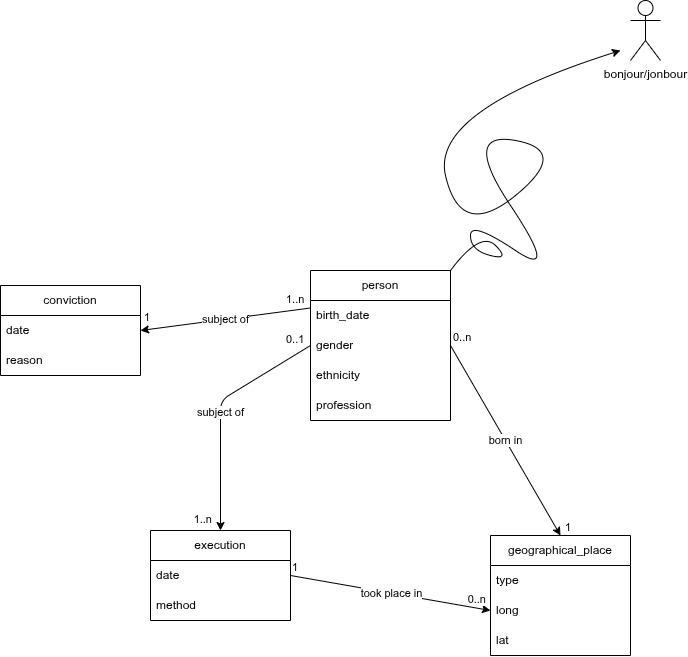

The diagram above was exported from draw.io. Its source (the exported page's mxGraphModel, read from the mxfile embedded in the PNG):
<mxGraphModel dx="530" dy="1688" grid="1" gridSize="10" guides="1" tooltips="1" connect="1" arrows="1" fold="1" page="1" pageScale="1" pageWidth="827" pageHeight="1169" math="0" shadow="0">
  <root>
    <mxCell id="0" />
    <mxCell id="1" parent="0" />
    <mxCell id="43" value="geographical_place" style="swimlane;fontStyle=0;childLayout=stackLayout;horizontal=1;startSize=30;horizontalStack=0;resizeParent=1;resizeParentMax=0;resizeLast=0;collapsible=1;marginBottom=0;whiteSpace=wrap;html=1;" parent="1" vertex="1">
      <mxGeometry x="620" y="465" width="140" height="120" as="geometry" />
    </mxCell>
    <mxCell id="46" value="type" style="text;strokeColor=none;fillColor=none;align=left;verticalAlign=middle;spacingLeft=4;spacingRight=4;overflow=hidden;points=[[0,0.5],[1,0.5]];portConstraint=eastwest;rotatable=0;whiteSpace=wrap;html=1;" parent="43" vertex="1">
      <mxGeometry y="30" width="140" height="30" as="geometry" />
    </mxCell>
    <mxCell id="44" value="long" style="text;strokeColor=none;fillColor=none;align=left;verticalAlign=middle;spacingLeft=4;spacingRight=4;overflow=hidden;points=[[0,0.5],[1,0.5]];portConstraint=eastwest;rotatable=0;whiteSpace=wrap;html=1;" parent="43" vertex="1">
      <mxGeometry y="60" width="140" height="30" as="geometry" />
    </mxCell>
    <mxCell id="45" value="lat" style="text;strokeColor=none;fillColor=none;align=left;verticalAlign=middle;spacingLeft=4;spacingRight=4;overflow=hidden;points=[[0,0.5],[1,0.5]];portConstraint=eastwest;rotatable=0;whiteSpace=wrap;html=1;" parent="43" vertex="1">
      <mxGeometry y="90" width="140" height="30" as="geometry" />
    </mxCell>
    <mxCell id="47" value="person" style="swimlane;fontStyle=0;childLayout=stackLayout;horizontal=1;startSize=30;horizontalStack=0;resizeParent=1;resizeParentMax=0;resizeLast=0;collapsible=1;marginBottom=0;whiteSpace=wrap;html=1;" parent="1" vertex="1">
      <mxGeometry x="440" y="200" width="140" height="150" as="geometry" />
    </mxCell>
    <mxCell id="48" value="birth_date" style="text;strokeColor=none;fillColor=none;align=left;verticalAlign=middle;spacingLeft=4;spacingRight=4;overflow=hidden;points=[[0,0.5],[1,0.5]];portConstraint=eastwest;rotatable=0;whiteSpace=wrap;html=1;" parent="47" vertex="1">
      <mxGeometry y="30" width="140" height="30" as="geometry" />
    </mxCell>
    <mxCell id="49" value="gender" style="text;strokeColor=none;fillColor=none;align=left;verticalAlign=middle;spacingLeft=4;spacingRight=4;overflow=hidden;points=[[0,0.5],[1,0.5]];portConstraint=eastwest;rotatable=0;whiteSpace=wrap;html=1;" parent="47" vertex="1">
      <mxGeometry y="60" width="140" height="30" as="geometry" />
    </mxCell>
    <mxCell id="50" value="ethnicity" style="text;strokeColor=none;fillColor=none;align=left;verticalAlign=middle;spacingLeft=4;spacingRight=4;overflow=hidden;points=[[0,0.5],[1,0.5]];portConstraint=eastwest;rotatable=0;whiteSpace=wrap;html=1;" parent="47" vertex="1">
      <mxGeometry y="90" width="140" height="30" as="geometry" />
    </mxCell>
    <mxCell id="56" value="profession" style="text;strokeColor=none;fillColor=none;align=left;verticalAlign=middle;spacingLeft=4;spacingRight=4;overflow=hidden;points=[[0,0.5],[1,0.5]];portConstraint=eastwest;rotatable=0;whiteSpace=wrap;html=1;" parent="47" vertex="1">
      <mxGeometry y="120" width="140" height="30" as="geometry" />
    </mxCell>
    <mxCell id="51" value="execution" style="swimlane;fontStyle=0;childLayout=stackLayout;horizontal=1;startSize=30;horizontalStack=0;resizeParent=1;resizeParentMax=0;resizeLast=0;collapsible=1;marginBottom=0;whiteSpace=wrap;html=1;" parent="1" vertex="1">
      <mxGeometry x="280" y="460" width="140" height="90" as="geometry" />
    </mxCell>
    <mxCell id="52" value="date" style="text;strokeColor=none;fillColor=none;align=left;verticalAlign=middle;spacingLeft=4;spacingRight=4;overflow=hidden;points=[[0,0.5],[1,0.5]];portConstraint=eastwest;rotatable=0;whiteSpace=wrap;html=1;" parent="51" vertex="1">
      <mxGeometry y="30" width="140" height="30" as="geometry" />
    </mxCell>
    <mxCell id="53" value="method" style="text;strokeColor=none;fillColor=none;align=left;verticalAlign=middle;spacingLeft=4;spacingRight=4;overflow=hidden;points=[[0,0.5],[1,0.5]];portConstraint=eastwest;rotatable=0;whiteSpace=wrap;html=1;" parent="51" vertex="1">
      <mxGeometry y="60" width="140" height="30" as="geometry" />
    </mxCell>
    <mxCell id="61" value="" style="endArrow=classic;html=1;exitX=0;exitY=0.5;exitDx=0;exitDy=0;entryX=0.5;entryY=0;entryDx=0;entryDy=0;" parent="1" source="49" target="51" edge="1">
      <mxGeometry relative="1" as="geometry">
        <mxPoint x="280" y="390" as="sourcePoint" />
        <mxPoint x="440" y="390" as="targetPoint" />
        <Array as="points">
          <mxPoint x="350" y="330" />
        </Array>
      </mxGeometry>
    </mxCell>
    <mxCell id="62" value="subject of" style="edgeLabel;resizable=0;html=1;align=center;verticalAlign=middle;" parent="61" connectable="0" vertex="1">
      <mxGeometry relative="1" as="geometry" />
    </mxCell>
    <mxCell id="63" value="0..1" style="edgeLabel;resizable=0;html=1;align=left;verticalAlign=bottom;" parent="61" connectable="0" vertex="1">
      <mxGeometry x="-1" relative="1" as="geometry">
        <mxPoint x="-26" y="2" as="offset" />
      </mxGeometry>
    </mxCell>
    <mxCell id="64" value="1..n" style="edgeLabel;resizable=0;html=1;align=right;verticalAlign=bottom;" parent="61" connectable="0" vertex="1">
      <mxGeometry x="1" relative="1" as="geometry">
        <mxPoint x="-8" y="-3" as="offset" />
      </mxGeometry>
    </mxCell>
    <mxCell id="66" value="" style="endArrow=classic;html=1;exitX=1;exitY=0.5;exitDx=0;exitDy=0;entryX=0;entryY=0.5;entryDx=0;entryDy=0;" parent="1" source="52" target="44" edge="1">
      <mxGeometry relative="1" as="geometry">
        <mxPoint x="450" y="490" as="sourcePoint" />
        <mxPoint x="610" y="490" as="targetPoint" />
      </mxGeometry>
    </mxCell>
    <mxCell id="67" value="took place in" style="edgeLabel;resizable=0;html=1;align=center;verticalAlign=middle;" parent="66" connectable="0" vertex="1">
      <mxGeometry relative="1" as="geometry" />
    </mxCell>
    <mxCell id="68" value="1" style="edgeLabel;resizable=0;html=1;align=left;verticalAlign=bottom;" parent="66" connectable="0" vertex="1">
      <mxGeometry x="-1" relative="1" as="geometry" />
    </mxCell>
    <mxCell id="69" value="0..n" style="edgeLabel;resizable=0;html=1;align=right;verticalAlign=bottom;" parent="66" connectable="0" vertex="1">
      <mxGeometry x="1" relative="1" as="geometry">
        <mxPoint x="-3" y="-3" as="offset" />
      </mxGeometry>
    </mxCell>
    <mxCell id="71" value="" style="endArrow=classic;html=1;exitX=1;exitY=0.5;exitDx=0;exitDy=0;entryX=0.5;entryY=0;entryDx=0;entryDy=0;" parent="1" source="49" target="43" edge="1">
      <mxGeometry relative="1" as="geometry">
        <mxPoint x="620" y="390" as="sourcePoint" />
        <mxPoint x="780" y="390" as="targetPoint" />
      </mxGeometry>
    </mxCell>
    <mxCell id="72" value="born in" style="edgeLabel;resizable=0;html=1;align=center;verticalAlign=middle;" parent="71" connectable="0" vertex="1">
      <mxGeometry relative="1" as="geometry" />
    </mxCell>
    <mxCell id="73" value="0..n" style="edgeLabel;resizable=0;html=1;align=left;verticalAlign=bottom;" parent="71" connectable="0" vertex="1">
      <mxGeometry x="-1" relative="1" as="geometry">
        <mxPoint x="1" as="offset" />
      </mxGeometry>
    </mxCell>
    <mxCell id="74" value="1" style="edgeLabel;resizable=0;html=1;align=right;verticalAlign=bottom;" parent="71" connectable="0" vertex="1">
      <mxGeometry x="1" relative="1" as="geometry">
        <mxPoint x="11" as="offset" />
      </mxGeometry>
    </mxCell>
    <mxCell id="75" value="conviction" style="swimlane;fontStyle=0;childLayout=stackLayout;horizontal=1;startSize=30;horizontalStack=0;resizeParent=1;resizeParentMax=0;resizeLast=0;collapsible=1;marginBottom=0;whiteSpace=wrap;html=1;" vertex="1" parent="1">
      <mxGeometry x="130" y="215" width="140" height="90" as="geometry" />
    </mxCell>
    <mxCell id="76" value="date" style="text;strokeColor=none;fillColor=none;align=left;verticalAlign=middle;spacingLeft=4;spacingRight=4;overflow=hidden;points=[[0,0.5],[1,0.5]];portConstraint=eastwest;rotatable=0;whiteSpace=wrap;html=1;" vertex="1" parent="75">
      <mxGeometry y="30" width="140" height="30" as="geometry" />
    </mxCell>
    <mxCell id="78" value="reason" style="text;strokeColor=none;fillColor=none;align=left;verticalAlign=middle;spacingLeft=4;spacingRight=4;overflow=hidden;points=[[0,0.5],[1,0.5]];portConstraint=eastwest;rotatable=0;whiteSpace=wrap;html=1;" vertex="1" parent="75">
      <mxGeometry y="60" width="140" height="30" as="geometry" />
    </mxCell>
    <mxCell id="80" value="bonjour/jonbour" style="shape=umlActor;verticalLabelPosition=bottom;verticalAlign=top;html=1;outlineConnect=0;" vertex="1" parent="1">
      <mxGeometry x="760" y="-70" width="30" height="60" as="geometry" />
    </mxCell>
    <mxCell id="83" value="" style="curved=1;endArrow=classic;html=1;" edge="1" parent="1">
      <mxGeometry width="50" height="50" relative="1" as="geometry">
        <mxPoint x="580" y="200" as="sourcePoint" />
        <mxPoint x="750" y="-20" as="targetPoint" />
        <Array as="points">
          <mxPoint x="610" y="160" />
          <mxPoint x="640" y="190" />
          <mxPoint x="600" y="180" />
          <mxPoint x="600" y="150" />
          <mxPoint x="690" y="210" />
          <mxPoint x="590" y="60" />
          <mxPoint x="700" y="80" />
          <mxPoint x="590" y="170" />
          <mxPoint x="560" y="40" />
        </Array>
      </mxGeometry>
    </mxCell>
    <mxCell id="86" value="" style="endArrow=classic;html=1;exitX=0;exitY=0.25;exitDx=0;exitDy=0;entryX=1;entryY=0.5;entryDx=0;entryDy=0;" edge="1" parent="1" source="47" target="76">
      <mxGeometry relative="1" as="geometry">
        <mxPoint x="250" y="150" as="sourcePoint" />
        <mxPoint x="410" y="150" as="targetPoint" />
      </mxGeometry>
    </mxCell>
    <mxCell id="87" value="subject of" style="edgeLabel;resizable=0;html=1;align=center;verticalAlign=middle;" connectable="0" vertex="1" parent="86">
      <mxGeometry relative="1" as="geometry" />
    </mxCell>
    <mxCell id="88" value="1..n" style="edgeLabel;resizable=0;html=1;align=left;verticalAlign=bottom;" connectable="0" vertex="1" parent="86">
      <mxGeometry x="-1" relative="1" as="geometry">
        <mxPoint x="-26" as="offset" />
      </mxGeometry>
    </mxCell>
    <mxCell id="89" value="1" style="edgeLabel;resizable=0;html=1;align=right;verticalAlign=bottom;" connectable="0" vertex="1" parent="86">
      <mxGeometry x="1" relative="1" as="geometry">
        <mxPoint x="10" y="-5" as="offset" />
      </mxGeometry>
    </mxCell>
  </root>
</mxGraphModel>